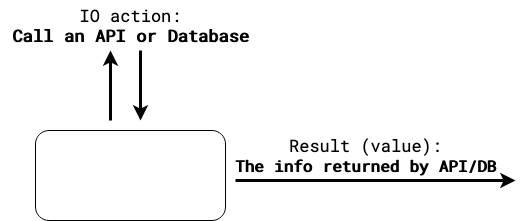

The diagram above was exported from draw.io. Its source (the exported page's mxGraphModel, read from the mxfile embedded in the PNG):
<mxGraphModel dx="1062" dy="1157" grid="1" gridSize="10" guides="1" tooltips="1" connect="1" arrows="1" fold="1" page="1" pageScale="1" pageWidth="850" pageHeight="1100" math="0" shadow="0">
  <root>
    <mxCell id="0" />
    <mxCell id="1" parent="0" />
    <mxCell id="Uom8GJ50R7iAi9TocjYF-1" value="" style="rounded=1;whiteSpace=wrap;html=1;fontSize=24;spacing=2;" vertex="1" parent="1">
      <mxGeometry x="310" y="620" width="190" height="90" as="geometry" />
    </mxCell>
    <mxCell id="Uom8GJ50R7iAi9TocjYF-2" value="&lt;div&gt;&lt;font style=&quot;font-size: 17px;&quot;&gt;Result (value):&lt;/font&gt;&lt;/div&gt;&lt;div style=&quot;font-size: 16px;&quot;&gt;&lt;b style=&quot;&quot;&gt;The info &lt;font style=&quot;font-size: 16px;&quot;&gt;returned&lt;/font&gt; by API/DB&lt;font style=&quot;font-size: 17px;&quot;&gt;&lt;br&gt;&lt;/font&gt;&lt;/b&gt;&lt;/div&gt;" style="text;html=1;align=center;verticalAlign=middle;resizable=0;points=[];autosize=1;strokeColor=none;fillColor=none;fontSize=17;fontFamily=Roboto Mono;fontSource=https%3A%2F%2Ffonts.googleapis.com%2Fcss%3Ffamily%3DRoboto%2BMono;" vertex="1" parent="1">
      <mxGeometry x="500" y="620" width="280" height="50" as="geometry" />
    </mxCell>
    <mxCell id="Uom8GJ50R7iAi9TocjYF-3" value="" style="endArrow=classic;html=1;rounded=0;fontFamily=Verdana;fontSize=18;strokeWidth=3;" edge="1" parent="1">
      <mxGeometry width="50" height="50" relative="1" as="geometry">
        <mxPoint x="510" y="670" as="sourcePoint" />
        <mxPoint x="790" y="670" as="targetPoint" />
      </mxGeometry>
    </mxCell>
    <mxCell id="Uom8GJ50R7iAi9TocjYF-4" value="" style="endArrow=classic;html=1;rounded=0;fontFamily=Verdana;fontSize=18;strokeWidth=3;" edge="1" parent="1">
      <mxGeometry width="50" height="50" relative="1" as="geometry">
        <mxPoint x="385" y="610" as="sourcePoint" />
        <mxPoint x="385" y="540" as="targetPoint" />
      </mxGeometry>
    </mxCell>
    <mxCell id="Uom8GJ50R7iAi9TocjYF-5" value="" style="endArrow=classic;html=1;rounded=0;fontFamily=Verdana;fontSize=18;strokeWidth=3;" edge="1" parent="1">
      <mxGeometry width="50" height="50" relative="1" as="geometry">
        <mxPoint x="415" y="540" as="sourcePoint" />
        <mxPoint x="415" y="610" as="targetPoint" />
      </mxGeometry>
    </mxCell>
    <mxCell id="Uom8GJ50R7iAi9TocjYF-6" value="&lt;div&gt;IO action:&lt;/div&gt;&lt;div&gt;&lt;b&gt;Call an API or Database&lt;br&gt;&lt;/b&gt;&lt;/div&gt;" style="text;html=1;align=center;verticalAlign=middle;resizable=0;points=[];autosize=1;strokeColor=none;fillColor=none;fontSize=17;fontFamily=Roboto Mono;" vertex="1" parent="1">
      <mxGeometry x="275" y="490" width="260" height="50" as="geometry" />
    </mxCell>
  </root>
</mxGraphModel>